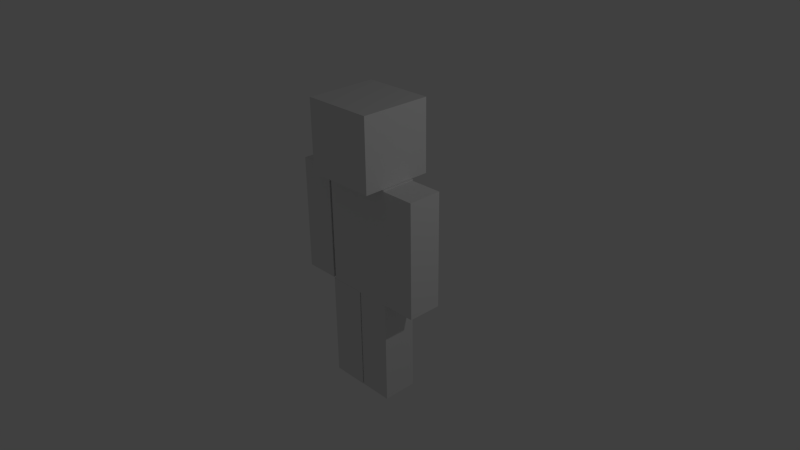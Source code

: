 # Source: parte.blend  (saved by Blender 2.76.0; exported with 4.5.12 LTS)
import bpy
from mathutils import Matrix  # noqa: F401  (used for matrix-valued properties, if any)

bpy.ops.wm.read_factory_settings(use_empty=True)
scene = bpy.context.scene
scene.name = 'Scene'

# ---- collections
col_collection_1 = bpy.data.collections.new('Collection 1'); scene.collection.children.link(col_collection_1)

# ---- world
world_world = bpy.data.worlds.new('World'); scene.world = world_world
world_world.color = (0.05088, 0.05088, 0.05088)
world_world.use_sun_shadow = False
world_world.sun_shadow_jitter_overblur = 0.0
world_world.cycles.sampling_method = 'MANUAL'
world_world.cycles.sample_map_resolution = 256

# ---- cameras
cam_camera = bpy.data.cameras.new('Camera')
cam_camera.clip_end = 100.0
cam_camera.lens = 35.0
cam_camera.sensor_width = 32.0
cam_camera.sensor_height = 18.0
cam_camera.ortho_scale = 7.314
cam_camera.dof.focus_distance = 0.0
cam_camera.dof.aperture_fstop = 128.0

# ---- lights
light_lamp = bpy.data.lights.new('Lamp', 'POINT')
light_lamp.transmission_factor = 0.0
light_lamp.cutoff_distance = 30.0
light_lamp.energy = 100.0
light_lamp.shadow_buffer_clip_start = 1.001
light_lamp.shadow_soft_size = 0.1
light_lamp.shadow_maximum_resolution = 0.006
light_lamp.use_absolute_resolution = True
light_lamp.cycles.use_multiple_importance_sampling = False

# ---- meshes
me_cube_001 = bpy.data.meshes.new('Cube.001')
me_cube_001.from_pydata([(-1.0, -1.0, -1.0), (-1.0, -1.0, 1.0), (-1.0, 1.0, -1.0), (-1.0, 1.0, 1.0), (1.0, -1.0, -1.0), (1.0, -1.0, 1.0), (1.0, 1.0, -1.0), (1.0, 1.0, 1.0), (-1.0, -1.0, -0.8), (-1.0, -1.0, -0.6), (-1.0, -1.0, -0.4), (-1.0, -1.0, -0.2), (-1.0, -1.0, 0.0), (-1.0, -1.0, 0.2), (-1.0, -1.0, 0.4), (-1.0, -1.0, 0.6), (-1.0, -1.0, 0.8), (-1.0, 1.0, 0.8), (-1.0, 1.0, 0.6), (-1.0, 1.0, 0.4), (-1.0, 1.0, 0.2), (-1.0, 1.0, 0.0), (-1.0, 1.0, -0.2), (-1.0, 1.0, -0.4), (-1.0, 1.0, -0.6), (-1.0, 1.0, -0.8), (1.0, 1.0, 0.8), (1.0, 1.0, 0.6), (1.0, 1.0, 0.4), (1.0, 1.0, 0.2), (1.0, 1.0, 0.0), (1.0, 1.0, -0.2), (1.0, 1.0, -0.4), (1.0, 1.0, -0.6), (1.0, 1.0, -0.8), (1.0, -1.0, 0.8), (1.0, -1.0, 0.6), (1.0, -1.0, 0.4), (1.0, -1.0, 0.2), (1.0, -1.0, 0.0), (1.0, -1.0, -0.2), (1.0, -1.0, -0.4), (1.0, -1.0, -0.6), (1.0, -1.0, -0.8)], [], [(8, 25, 2, 0), (25, 34, 6, 2), (34, 43, 4, 6), (43, 8, 0, 4), (0, 2, 6, 4), (5, 7, 3, 1), (5, 1, 16, 35), (35, 16, 15, 36), (36, 15, 14, 37), (37, 14, 13, 38), (38, 13, 12, 39), (39, 12, 11, 40), (40, 11, 10, 41), (41, 10, 9, 42), (42, 9, 8, 43), (7, 5, 35, 26), (26, 35, 36, 27), (27, 36, 37, 28), (28, 37, 38, 29), (29, 38, 39, 30), (30, 39, 40, 31), (31, 40, 41, 32), (32, 41, 42, 33), (33, 42, 43, 34), (3, 7, 26, 17), (17, 26, 27, 18), (18, 27, 28, 19), (19, 28, 29, 20), (20, 29, 30, 21), (21, 30, 31, 22), (22, 31, 32, 23), (23, 32, 33, 24), (24, 33, 34, 25), (1, 3, 17, 16), (16, 17, 18, 15), (15, 18, 19, 14), (14, 19, 20, 13), (13, 20, 21, 12), (12, 21, 22, 11), (11, 22, 23, 10), (10, 23, 24, 9), (9, 24, 25, 8)])
me_cube_001.use_remesh_preserve_volume = False
me_cube_001.use_remesh_preserve_attributes = False
me_cube_001.use_mirror_vertex_groups = False
me_cube_001.auto_texspace = False
me_cube_001.update()
me_cube_008 = bpy.data.meshes.new('Cube.008')
me_cube_008.from_pydata([(-1.0, -1.0, -1.0), (-1.0, -1.0, 1.0), (-1.0, 1.0, -1.0), (-1.0, 1.0, 1.0), (1.0, -1.0, -1.0), (1.0, -1.0, 1.0), (1.0, 1.0, -1.0), (1.0, 1.0, 1.0), (-1.0, -1.0, -0.875), (-1.0, -1.0, -0.75), (-1.0, -1.0, -0.625), (-1.0, -1.0, -0.5), (-1.0, -1.0, -0.375), (-1.0, -1.0, -0.25), (-1.0, -1.0, -0.125), (-1.0, -1.0, 0.0), (-1.0, -1.0, 0.125), (-1.0, -1.0, 0.25), (-1.0, -1.0, 0.375), (-1.0, -1.0, 0.5), (-1.0, -1.0, 0.625), (-1.0, -1.0, 0.75), (-1.0, -1.0, 0.875), (-1.0, 1.0, 0.875), (-1.0, 1.0, 0.75), (-1.0, 1.0, 0.625), (-1.0, 1.0, 0.5), (-1.0, 1.0, 0.375), (-1.0, 1.0, 0.25), (-1.0, 1.0, 0.125), (-1.0, 1.0, 0.0), (-1.0, 1.0, -0.125), (-1.0, 1.0, -0.25), (-1.0, 1.0, -0.375), (-1.0, 1.0, -0.5), (-1.0, 1.0, -0.625), (-1.0, 1.0, -0.75), (-1.0, 1.0, -0.875), (1.0, 1.0, 0.875), (1.0, 1.0, 0.75), (1.0, 1.0, 0.625), (1.0, 1.0, 0.5), (1.0, 1.0, 0.375), (1.0, 1.0, 0.25), (1.0, 1.0, 0.125), (1.0, 1.0, 0.0), (1.0, 1.0, -0.125), (1.0, 1.0, -0.25), (1.0, 1.0, -0.375), (1.0, 1.0, -0.5), (1.0, 1.0, -0.625), (1.0, 1.0, -0.75), (1.0, 1.0, -0.875), (1.0, -1.0, 0.875), (1.0, -1.0, 0.75), (1.0, -1.0, 0.625), (1.0, -1.0, 0.5), (1.0, -1.0, 0.375), (1.0, -1.0, 0.25), (1.0, -1.0, 0.125), (1.0, -1.0, 0.0), (1.0, -1.0, -0.125), (1.0, -1.0, -0.25), (1.0, -1.0, -0.375), (1.0, -1.0, -0.5), (1.0, -1.0, -0.625), (1.0, -1.0, -0.75), (1.0, -1.0, -0.875)], [], [(8, 37, 2, 0), (37, 52, 6, 2), (52, 67, 4, 6), (67, 8, 0, 4), (0, 2, 6, 4), (5, 7, 3, 1), (5, 1, 22, 53), (53, 22, 21, 54), (54, 21, 20, 55), (55, 20, 19, 56), (56, 19, 18, 57), (57, 18, 17, 58), (58, 17, 16, 59), (59, 16, 15, 60), (60, 15, 14, 61), (61, 14, 13, 62), (62, 13, 12, 63), (63, 12, 11, 64), (64, 11, 10, 65), (65, 10, 9, 66), (66, 9, 8, 67), (7, 5, 53, 38), (38, 53, 54, 39), (39, 54, 55, 40), (40, 55, 56, 41), (41, 56, 57, 42), (42, 57, 58, 43), (43, 58, 59, 44), (44, 59, 60, 45), (45, 60, 61, 46), (46, 61, 62, 47), (47, 62, 63, 48), (48, 63, 64, 49), (49, 64, 65, 50), (50, 65, 66, 51), (51, 66, 67, 52), (3, 7, 38, 23), (23, 38, 39, 24), (24, 39, 40, 25), (25, 40, 41, 26), (26, 41, 42, 27), (27, 42, 43, 28), (28, 43, 44, 29), (29, 44, 45, 30), (30, 45, 46, 31), (31, 46, 47, 32), (32, 47, 48, 33), (33, 48, 49, 34), (34, 49, 50, 35), (35, 50, 51, 36), (36, 51, 52, 37), (1, 3, 23, 22), (22, 23, 24, 21), (21, 24, 25, 20), (20, 25, 26, 19), (19, 26, 27, 18), (18, 27, 28, 17), (17, 28, 29, 16), (16, 29, 30, 15), (15, 30, 31, 14), (14, 31, 32, 13), (13, 32, 33, 12), (12, 33, 34, 11), (11, 34, 35, 10), (10, 35, 36, 9), (9, 36, 37, 8)])
me_cube_008.use_remesh_preserve_volume = False
me_cube_008.use_remesh_preserve_attributes = False
me_cube_008.use_mirror_vertex_groups = False
me_cube_008.update()
me_cube_007 = bpy.data.meshes.new('Cube.007')
me_cube_007.from_pydata([(-1.0, -1.0, -1.0), (-1.0, -1.0, 1.0), (-1.0, 1.0, -1.0), (-1.0, 1.0, 1.0), (1.0, -1.0, -1.0), (1.0, -1.0, 1.0), (1.0, 1.0, -1.0), (1.0, 1.0, 1.0), (-1.0, -1.0, -0.8571), (-1.0, -1.0, -0.7143), (-1.0, -1.0, -0.5714), (-1.0, -1.0, -0.4286), (-1.0, -1.0, -0.2857), (-1.0, -1.0, -0.1429), (-1.0, -1.0, -2.98e-08), (-1.0, -1.0, 0.1429), (-1.0, -1.0, 0.2857), (-1.0, -1.0, 0.4286), (-1.0, -1.0, 0.5714), (-1.0, -1.0, 0.7143), (-1.0, -1.0, 0.8571), (-1.0, 1.0, 0.8571), (-1.0, 1.0, 0.7143), (-1.0, 1.0, 0.5714), (-1.0, 1.0, 0.4286), (-1.0, 1.0, 0.2857), (-1.0, 1.0, 0.1429), (-1.0, 1.0, 2.98e-08), (-1.0, 1.0, -0.1429), (-1.0, 1.0, -0.2857), (-1.0, 1.0, -0.4286), (-1.0, 1.0, -0.5714), (-1.0, 1.0, -0.7143), (-1.0, 1.0, -0.8571), (1.0, 1.0, 0.8571), (1.0, 1.0, 0.7143), (1.0, 1.0, 0.5714), (1.0, 1.0, 0.4286), (1.0, 1.0, 0.2857), (1.0, 1.0, 0.1429), (1.0, 1.0, 2.98e-08), (1.0, 1.0, -0.1429), (1.0, 1.0, -0.2857), (1.0, 1.0, -0.4286), (1.0, 1.0, -0.5714), (1.0, 1.0, -0.7143), (1.0, 1.0, -0.8571), (1.0, -1.0, 0.8571), (1.0, -1.0, 0.7143), (1.0, -1.0, 0.5714), (1.0, -1.0, 0.4286), (1.0, -1.0, 0.2857), (1.0, -1.0, 0.1429), (1.0, -1.0, 2.98e-08), (1.0, -1.0, -0.1429), (1.0, -1.0, -0.2857), (1.0, -1.0, -0.4286), (1.0, -1.0, -0.5714), (1.0, -1.0, -0.7143), (1.0, -1.0, -0.8571)], [], [(8, 33, 2, 0), (33, 46, 6, 2), (46, 59, 4, 6), (59, 8, 0, 4), (0, 2, 6, 4), (5, 7, 3, 1), (5, 1, 20, 47), (47, 20, 19, 48), (48, 19, 18, 49), (49, 18, 17, 50), (50, 17, 16, 51), (51, 16, 15, 52), (52, 15, 14, 53), (53, 14, 13, 54), (54, 13, 12, 55), (55, 12, 11, 56), (56, 11, 10, 57), (57, 10, 9, 58), (58, 9, 8, 59), (7, 5, 47, 34), (34, 47, 48, 35), (35, 48, 49, 36), (36, 49, 50, 37), (37, 50, 51, 38), (38, 51, 52, 39), (39, 52, 53, 40), (40, 53, 54, 41), (41, 54, 55, 42), (42, 55, 56, 43), (43, 56, 57, 44), (44, 57, 58, 45), (45, 58, 59, 46), (3, 7, 34, 21), (21, 34, 35, 22), (22, 35, 36, 23), (23, 36, 37, 24), (24, 37, 38, 25), (25, 38, 39, 26), (26, 39, 40, 27), (27, 40, 41, 28), (28, 41, 42, 29), (29, 42, 43, 30), (30, 43, 44, 31), (31, 44, 45, 32), (32, 45, 46, 33), (1, 3, 21, 20), (20, 21, 22, 19), (19, 22, 23, 18), (18, 23, 24, 17), (17, 24, 25, 16), (16, 25, 26, 15), (15, 26, 27, 14), (14, 27, 28, 13), (13, 28, 29, 12), (12, 29, 30, 11), (11, 30, 31, 10), (10, 31, 32, 9), (9, 32, 33, 8)])
me_cube_007.use_remesh_preserve_volume = False
me_cube_007.use_remesh_preserve_attributes = False
me_cube_007.use_mirror_vertex_groups = False
me_cube_007.update()
me_cube_002 = bpy.data.meshes.new('Cube.002')
me_cube_002.from_pydata([(-1.0, -1.0, -1.0), (-1.0, -1.0, 1.0), (-1.0, 1.0, -1.0), (-1.0, 1.0, 1.0), (1.0, -1.0, -1.0), (1.0, -1.0, 1.0), (1.0, 1.0, -1.0), (1.0, 1.0, 1.0), (-1.0, -1.0, -0.875), (-1.0, -1.0, -0.75), (-1.0, -1.0, -0.625), (-1.0, -1.0, -0.5), (-1.0, -1.0, -0.375), (-1.0, -1.0, -0.25), (-1.0, -1.0, -0.125), (-1.0, -1.0, 0.0), (-1.0, -1.0, 0.125), (-1.0, -1.0, 0.25), (-1.0, -1.0, 0.375), (-1.0, -1.0, 0.5), (-1.0, -1.0, 0.625), (-1.0, -1.0, 0.75), (-1.0, -1.0, 0.875), (-1.0, 1.0, 0.875), (-1.0, 1.0, 0.75), (-1.0, 1.0, 0.625), (-1.0, 1.0, 0.5), (-1.0, 1.0, 0.375), (-1.0, 1.0, 0.25), (-1.0, 1.0, 0.125), (-1.0, 1.0, 0.0), (-1.0, 1.0, -0.125), (-1.0, 1.0, -0.25), (-1.0, 1.0, -0.375), (-1.0, 1.0, -0.5), (-1.0, 1.0, -0.625), (-1.0, 1.0, -0.75), (-1.0, 1.0, -0.875), (1.0, 1.0, 0.875), (1.0, 1.0, 0.75), (1.0, 1.0, 0.625), (1.0, 1.0, 0.5), (1.0, 1.0, 0.375), (1.0, 1.0, 0.25), (1.0, 1.0, 0.125), (1.0, 1.0, 0.0), (1.0, 1.0, -0.125), (1.0, 1.0, -0.25), (1.0, 1.0, -0.375), (1.0, 1.0, -0.5), (1.0, 1.0, -0.625), (1.0, 1.0, -0.75), (1.0, 1.0, -0.875), (1.0, -1.0, 0.875), (1.0, -1.0, 0.75), (1.0, -1.0, 0.625), (1.0, -1.0, 0.5), (1.0, -1.0, 0.375), (1.0, -1.0, 0.25), (1.0, -1.0, 0.125), (1.0, -1.0, 0.0), (1.0, -1.0, -0.125), (1.0, -1.0, -0.25), (1.0, -1.0, -0.375), (1.0, -1.0, -0.5), (1.0, -1.0, -0.625), (1.0, -1.0, -0.75), (1.0, -1.0, -0.875)], [], [(8, 37, 2, 0), (37, 52, 6, 2), (52, 67, 4, 6), (67, 8, 0, 4), (0, 2, 6, 4), (5, 7, 3, 1), (5, 1, 22, 53), (53, 22, 21, 54), (54, 21, 20, 55), (55, 20, 19, 56), (56, 19, 18, 57), (57, 18, 17, 58), (58, 17, 16, 59), (59, 16, 15, 60), (60, 15, 14, 61), (61, 14, 13, 62), (62, 13, 12, 63), (63, 12, 11, 64), (64, 11, 10, 65), (65, 10, 9, 66), (66, 9, 8, 67), (7, 5, 53, 38), (38, 53, 54, 39), (39, 54, 55, 40), (40, 55, 56, 41), (41, 56, 57, 42), (42, 57, 58, 43), (43, 58, 59, 44), (44, 59, 60, 45), (45, 60, 61, 46), (46, 61, 62, 47), (47, 62, 63, 48), (48, 63, 64, 49), (49, 64, 65, 50), (50, 65, 66, 51), (51, 66, 67, 52), (3, 7, 38, 23), (23, 38, 39, 24), (24, 39, 40, 25), (25, 40, 41, 26), (26, 41, 42, 27), (27, 42, 43, 28), (28, 43, 44, 29), (29, 44, 45, 30), (30, 45, 46, 31), (31, 46, 47, 32), (32, 47, 48, 33), (33, 48, 49, 34), (34, 49, 50, 35), (35, 50, 51, 36), (36, 51, 52, 37), (1, 3, 23, 22), (22, 23, 24, 21), (21, 24, 25, 20), (20, 25, 26, 19), (19, 26, 27, 18), (18, 27, 28, 17), (17, 28, 29, 16), (16, 29, 30, 15), (15, 30, 31, 14), (14, 31, 32, 13), (13, 32, 33, 12), (12, 33, 34, 11), (11, 34, 35, 10), (10, 35, 36, 9), (9, 36, 37, 8)])
_ca = me_cube_002.color_attributes.new('Col', 'BYTE_COLOR', 'CORNER')
_ca.data.foreach_set('color', [1.0, 1.0, 1.0, 1.0, 1.0, 1.0, 1.0, 1.0, 1.0, 1.0, 1.0, 1.0, 1.0, 1.0, 1.0, 1.0, 1.0, 1.0, 1.0, 1.0, 1.0, 1.0, 1.0, 1.0, 1.0, 1.0, 1.0, 1.0, 1.0, 1.0, 1.0, 1.0, 1.0, 1.0, 1.0, 1.0, 1.0, 1.0, 1.0, 1.0, 1.0, 1.0, 1.0, 1.0, 1.0, 1.0, 1.0, 1.0, 1.0, 1.0, 1.0, 1.0, 1.0, 1.0, 1.0, 1.0, 1.0, 1.0, 1.0, 1.0, 1.0, 1.0, 1.0, 1.0, 1.0, 1.0, 1.0, 1.0, 1.0, 1.0, 1.0, 1.0, 1.0, 1.0, 1.0, 1.0, 1.0, 1.0, 1.0, 1.0, 1.0, 1.0, 1.0, 1.0, 1.0, 1.0, 1.0, 1.0, 1.0, 1.0, 1.0, 1.0, 1.0, 1.0, 1.0, 1.0, 1.0, 1.0, 1.0, 1.0, 1.0, 1.0, 1.0, 1.0, 1.0, 1.0, 1.0, 1.0, 1.0, 1.0, 1.0, 1.0, 1.0, 1.0, 1.0, 1.0, 1.0, 1.0, 1.0, 1.0, 1.0, 1.0, 1.0, 1.0, 1.0, 1.0, 1.0, 1.0, 1.0, 1.0, 1.0, 1.0, 1.0, 1.0, 1.0, 1.0, 1.0, 1.0, 1.0, 1.0, 1.0, 1.0, 1.0, 1.0, 1.0, 1.0, 1.0, 1.0, 1.0, 1.0, 1.0, 1.0, 1.0, 1.0, 1.0, 1.0, 1.0, 1.0, 1.0, 1.0, 1.0, 1.0, 1.0, 1.0, 1.0, 1.0, 1.0, 1.0, 1.0, 1.0, 1.0, 1.0, 1.0, 1.0, 1.0, 1.0, 1.0, 1.0, 1.0, 1.0, 1.0, 1.0, 1.0, 1.0, 1.0, 1.0, 1.0, 1.0, 1.0, 1.0, 1.0, 1.0, 1.0, 1.0, 1.0, 1.0, 1.0, 1.0, 1.0, 1.0, 1.0, 1.0, 1.0, 1.0, 1.0, 1.0, 1.0, 1.0, 1.0, 1.0, 1.0, 1.0, 1.0, 1.0, 1.0, 1.0, 1.0, 1.0, 1.0, 1.0, 1.0, 1.0, 1.0, 1.0, 1.0, 1.0, 1.0, 1.0, 1.0, 1.0, 1.0, 1.0, 1.0, 1.0, 1.0, 1.0, 1.0, 1.0, 1.0, 1.0, 1.0, 1.0, 1.0, 1.0, 1.0, 1.0, 1.0, 1.0, 1.0, 1.0, 1.0, 1.0, 1.0, 1.0, 1.0, 1.0, 1.0, 1.0, 1.0, 1.0, 1.0, 1.0, 1.0, 1.0, 1.0, 1.0, 1.0, 1.0, 1.0, 1.0, 1.0, 1.0, 1.0, 1.0, 1.0, 1.0, 1.0, 1.0, 1.0, 1.0, 1.0, 1.0, 1.0, 1.0, 1.0, 1.0, 1.0, 1.0, 1.0, 1.0, 1.0, 1.0, 1.0, 1.0, 1.0, 1.0, 1.0, 1.0, 1.0, 1.0, 1.0, 1.0, 1.0, 1.0, 1.0, 1.0, 1.0, 1.0, 1.0, 1.0, 1.0, 1.0, 1.0, 1.0, 1.0, 1.0, 1.0, 1.0, 1.0, 1.0, 1.0, 1.0, 1.0, 1.0, 1.0, 1.0, 1.0, 1.0, 1.0, 1.0, 1.0, 1.0, 1.0, 1.0, 1.0, 1.0, 1.0, 1.0, 1.0, 1.0, 1.0, 1.0, 1.0, 1.0, 1.0, 1.0, 1.0, 1.0, 1.0, 1.0, 1.0, 1.0, 1.0, 1.0, 1.0, 1.0, 1.0, 1.0, 1.0, 1.0, 1.0, 1.0, 1.0, 1.0, 1.0, 1.0, 1.0, 1.0, 1.0, 1.0, 1.0, 1.0, 1.0, 1.0, 1.0, 1.0, 1.0, 1.0, 1.0, 1.0, 1.0, 1.0, 1.0, 1.0, 1.0, 1.0, 1.0, 1.0, 1.0, 1.0, 1.0, 1.0, 1.0, 1.0, 1.0, 1.0, 1.0, 1.0, 1.0, 1.0, 1.0, 1.0, 1.0, 1.0, 1.0, 1.0, 1.0, 1.0, 1.0, 1.0, 1.0, 1.0, 1.0, 1.0, 1.0, 1.0, 1.0, 1.0, 1.0, 1.0, 1.0, 1.0, 1.0, 1.0, 1.0, 1.0, 1.0, 1.0, 1.0, 1.0, 1.0, 1.0, 1.0, 1.0, 1.0, 1.0, 1.0, 1.0, 1.0, 1.0, 1.0, 1.0, 1.0, 1.0, 1.0, 1.0, 1.0, 1.0, 1.0, 1.0, 1.0, 1.0, 1.0, 1.0, 1.0, 1.0, 1.0, 1.0, 1.0, 1.0, 1.0, 1.0, 1.0, 1.0, 1.0, 1.0, 1.0, 1.0, 1.0, 1.0, 1.0, 1.0, 1.0, 1.0, 1.0, 1.0, 1.0, 1.0, 1.0, 1.0, 1.0, 1.0, 1.0, 1.0, 1.0, 1.0, 1.0, 1.0, 1.0, 1.0, 1.0, 1.0, 1.0, 1.0, 1.0, 1.0, 1.0, 1.0, 1.0, 1.0, 1.0, 1.0, 1.0, 1.0, 1.0, 1.0, 1.0, 1.0, 1.0, 1.0, 1.0, 1.0, 1.0, 1.0, 1.0, 1.0, 1.0, 1.0, 1.0, 1.0, 1.0, 1.0, 1.0, 1.0, 1.0, 1.0, 1.0, 1.0, 1.0, 1.0, 1.0, 1.0, 1.0, 1.0, 1.0, 1.0, 1.0, 1.0, 1.0, 1.0, 1.0, 1.0, 1.0, 1.0, 1.0, 1.0, 1.0, 1.0, 1.0, 1.0, 1.0, 1.0, 1.0, 1.0, 1.0, 1.0, 1.0, 1.0, 1.0, 1.0, 1.0, 1.0, 1.0, 1.0, 1.0, 1.0, 1.0, 1.0, 1.0, 1.0, 1.0, 1.0, 1.0, 1.0, 1.0, 1.0, 1.0, 1.0, 1.0, 1.0, 1.0, 1.0, 1.0, 1.0, 1.0, 1.0, 1.0, 1.0, 1.0, 1.0, 1.0, 1.0, 1.0, 1.0, 1.0, 1.0, 1.0, 1.0, 1.0, 1.0, 1.0, 1.0, 1.0, 1.0, 1.0, 1.0, 1.0, 1.0, 1.0, 1.0, 1.0, 1.0, 1.0, 1.0, 1.0, 1.0, 1.0, 1.0, 1.0, 1.0, 1.0, 1.0, 1.0, 1.0, 1.0, 1.0, 1.0, 1.0, 1.0, 1.0, 1.0, 1.0, 1.0, 1.0, 1.0, 1.0, 1.0, 1.0, 1.0, 1.0, 1.0, 1.0, 1.0, 1.0, 1.0, 1.0, 1.0, 1.0, 1.0, 1.0, 1.0, 1.0, 1.0, 1.0, 1.0, 1.0, 1.0, 1.0, 1.0, 1.0, 1.0, 1.0, 1.0, 1.0, 1.0, 1.0, 1.0, 1.0, 1.0, 1.0, 1.0, 1.0, 1.0, 1.0, 1.0, 1.0, 1.0, 1.0, 1.0, 1.0, 1.0, 1.0, 1.0, 1.0, 1.0, 1.0, 1.0, 1.0, 1.0, 1.0, 1.0, 1.0, 1.0, 1.0, 1.0, 1.0, 1.0, 1.0, 1.0, 1.0, 1.0, 1.0, 1.0, 1.0, 1.0, 1.0, 1.0, 1.0, 1.0, 1.0, 1.0, 1.0, 1.0, 1.0, 1.0, 1.0, 1.0, 1.0, 1.0, 1.0, 1.0, 1.0, 1.0, 1.0, 1.0, 1.0, 1.0, 1.0, 1.0, 1.0, 1.0, 1.0, 1.0, 1.0, 1.0, 1.0, 1.0, 1.0, 1.0, 1.0, 1.0, 1.0, 1.0, 1.0, 1.0, 1.0, 1.0, 1.0, 1.0, 1.0, 1.0, 1.0, 1.0, 1.0, 1.0, 1.0, 1.0, 1.0, 1.0, 1.0, 1.0, 1.0, 1.0, 1.0, 1.0, 1.0, 1.0, 1.0, 1.0, 1.0, 1.0, 1.0, 1.0, 1.0, 1.0, 1.0, 1.0, 1.0, 1.0, 1.0, 1.0, 1.0, 1.0, 1.0, 1.0, 1.0, 1.0, 1.0, 1.0, 1.0, 1.0, 1.0, 1.0, 1.0, 1.0, 1.0, 1.0, 1.0, 1.0, 1.0, 1.0, 1.0, 1.0, 1.0, 1.0, 1.0, 1.0, 1.0, 1.0, 1.0, 1.0, 1.0, 1.0, 1.0, 1.0, 1.0, 1.0, 1.0, 1.0, 1.0, 1.0, 1.0, 1.0, 1.0, 1.0, 1.0, 1.0, 1.0, 1.0, 1.0, 1.0, 1.0, 1.0, 1.0, 1.0, 1.0, 1.0, 1.0, 1.0, 1.0, 1.0, 1.0, 1.0, 1.0, 1.0, 1.0, 1.0, 1.0, 1.0, 1.0, 1.0, 1.0, 1.0, 1.0, 1.0, 1.0, 1.0, 1.0, 1.0, 1.0, 1.0, 1.0, 1.0, 1.0, 1.0, 1.0, 1.0, 1.0, 1.0, 1.0, 1.0, 1.0, 1.0, 1.0, 1.0, 1.0, 1.0, 1.0, 1.0, 1.0, 1.0, 1.0, 1.0, 1.0, 1.0, 1.0, 1.0, 1.0, 1.0, 1.0, 1.0, 1.0, 1.0, 1.0, 1.0, 1.0, 1.0, 1.0, 1.0, 1.0, 1.0, 1.0, 1.0, 1.0, 1.0, 1.0, 1.0, 1.0, 1.0, 1.0, 1.0, 1.0, 1.0, 1.0, 1.0, 1.0, 1.0, 1.0, 1.0, 1.0, 1.0, 1.0, 1.0, 1.0, 1.0, 1.0, 1.0, 1.0, 1.0, 1.0, 1.0, 1.0, 1.0, 1.0, 1.0, 1.0, 1.0, 1.0, 1.0, 1.0, 1.0, 1.0, 1.0, 1.0, 1.0, 1.0, 1.0, 1.0, 1.0, 1.0, 1.0, 1.0, 1.0, 1.0, 1.0, 1.0, 1.0, 1.0, 1.0, 1.0, 1.0, 1.0, 1.0, 1.0, 1.0, 1.0, 1.0, 1.0, 1.0, 1.0, 1.0, 1.0, 1.0, 1.0, 1.0, 1.0, 1.0, 1.0, 1.0, 1.0, 1.0, 1.0, 1.0, 1.0, 1.0, 1.0, 1.0, 1.0, 1.0, 1.0, 1.0, 1.0, 1.0, 1.0, 1.0, 1.0, 1.0, 1.0, 1.0, 1.0, 1.0, 1.0, 1.0, 1.0, 1.0, 1.0, 1.0, 1.0, 1.0, 1.0, 1.0, 1.0, 1.0, 1.0, 1.0, 1.0, 1.0, 1.0, 1.0, 1.0, 1.0, 1.0, 1.0, 1.0, 1.0, 1.0, 1.0, 1.0, 1.0, 1.0, 1.0, 1.0, 1.0, 1.0, 1.0, 1.0, 1.0, 1.0, 1.0, 1.0, 1.0, 1.0, 1.0, 1.0, 1.0, 1.0, 1.0, 1.0, 1.0, 1.0, 1.0, 1.0, 1.0, 1.0, 1.0, 1.0])
me_cube_002.use_remesh_preserve_volume = False
me_cube_002.use_remesh_preserve_attributes = False
me_cube_002.use_mirror_vertex_groups = False
me_cube_002.update()
me_cube_004 = bpy.data.meshes.new('Cube.004')
me_cube_004.from_pydata([(-1.0, -1.0, -1.0), (-1.0, -1.0, 1.0), (-1.0, 1.0, -1.0), (-1.0, 1.0, 1.0), (1.0, -1.0, -1.0), (1.0, -1.0, 1.0), (1.0, 1.0, -1.0), (1.0, 1.0, 1.0), (-1.0, -1.0, -0.6961), (-1.0, -1.0, -0.5732), (-1.0, -1.0, -0.4503), (-1.0, -1.0, -0.3274), (-1.0, -1.0, -0.2045), (-1.0, -1.0, -0.0816), (-1.0, -1.0, 0.04131), (-1.0, -1.0, 0.1642), (-1.0, -1.0, 0.2871), (-1.0, -1.0, 0.41), (-1.0, -1.0, 0.5329), (-1.0, -1.0, 0.6559), (-1.0, -1.0, 0.7788), (-1.0, -1.0, 0.9017), (-1.0, 1.0, 0.9017), (-1.0, 1.0, 0.7788), (-1.0, 1.0, 0.6559), (-1.0, 1.0, 0.5329), (-1.0, 1.0, 0.41), (-1.0, 1.0, 0.2871), (-1.0, 1.0, 0.1642), (-1.0, 1.0, 0.04131), (-1.0, 1.0, -0.0816), (-1.0, 1.0, -0.2045), (-1.0, 1.0, -0.3274), (-1.0, 1.0, -0.4503), (-1.0, 1.0, -0.5732), (-1.0, 1.0, -0.6961), (1.0, 1.0, 0.9017), (1.0, 1.0, 0.7788), (1.0, 1.0, 0.6559), (1.0, 1.0, 0.5329), (1.0, 1.0, 0.41), (1.0, 1.0, 0.2871), (1.0, 1.0, 0.1642), (1.0, 1.0, 0.04131), (1.0, 1.0, -0.0816), (1.0, 1.0, -0.2045), (1.0, 1.0, -0.3274), (1.0, 1.0, -0.4503), (1.0, 1.0, -0.5732), (1.0, 1.0, -0.6961), (1.0, -1.0, 0.9017), (1.0, -1.0, 0.7788), (1.0, -1.0, 0.6559), (1.0, -1.0, 0.5329), (1.0, -1.0, 0.41), (1.0, -1.0, 0.2871), (1.0, -1.0, 0.1642), (1.0, -1.0, 0.04131), (1.0, -1.0, -0.0816), (1.0, -1.0, -0.2045), (1.0, -1.0, -0.3274), (1.0, -1.0, -0.4503), (1.0, -1.0, -0.5732), (1.0, -1.0, -0.6961)], [], [(8, 35, 2, 0), (35, 49, 6, 2), (49, 63, 4, 6), (63, 8, 0, 4), (0, 2, 6, 4), (5, 7, 3, 1), (5, 1, 21, 50), (50, 21, 20, 51), (51, 20, 19, 52), (52, 19, 18, 53), (53, 18, 17, 54), (54, 17, 16, 55), (55, 16, 15, 56), (56, 15, 14, 57), (57, 14, 13, 58), (58, 13, 12, 59), (59, 12, 11, 60), (60, 11, 10, 61), (61, 10, 9, 62), (62, 9, 8, 63), (7, 5, 50, 36), (36, 50, 51, 37), (37, 51, 52, 38), (38, 52, 53, 39), (39, 53, 54, 40), (40, 54, 55, 41), (41, 55, 56, 42), (42, 56, 57, 43), (43, 57, 58, 44), (44, 58, 59, 45), (45, 59, 60, 46), (46, 60, 61, 47), (47, 61, 62, 48), (48, 62, 63, 49), (3, 7, 36, 22), (22, 36, 37, 23), (23, 37, 38, 24), (24, 38, 39, 25), (25, 39, 40, 26), (26, 40, 41, 27), (27, 41, 42, 28), (28, 42, 43, 29), (29, 43, 44, 30), (30, 44, 45, 31), (31, 45, 46, 32), (32, 46, 47, 33), (33, 47, 48, 34), (34, 48, 49, 35), (1, 3, 22, 21), (21, 22, 23, 20), (20, 23, 24, 19), (19, 24, 25, 18), (18, 25, 26, 17), (17, 26, 27, 16), (16, 27, 28, 15), (15, 28, 29, 14), (14, 29, 30, 13), (13, 30, 31, 12), (12, 31, 32, 11), (11, 32, 33, 10), (10, 33, 34, 9), (9, 34, 35, 8)])
me_cube_004.use_remesh_preserve_volume = False
me_cube_004.use_remesh_preserve_attributes = False
me_cube_004.use_mirror_vertex_groups = False
me_cube_004.update()
me_cube_005 = bpy.data.meshes.new('Cube.005')
me_cube_005.from_pydata([(-1.0, -1.0, -1.0), (-1.0, -1.0, 1.0), (-1.0, 1.0, -1.0), (-1.0, 1.0, 1.0), (1.0, -1.0, -1.0), (1.0, -1.0, 1.0), (1.0, 1.0, -1.0), (1.0, 1.0, 1.0), (-1.0, -1.0, -0.87), (-1.0, -1.0, -0.7523), (-1.0, -1.0, -0.6347), (-1.0, -1.0, -0.517), (-1.0, -1.0, -0.3994), (-1.0, -1.0, -0.2817), (-1.0, -1.0, -0.1641), (-1.0, -1.0, -0.04644), (-1.0, -1.0, 0.07121), (-1.0, -1.0, 0.1889), (-1.0, -1.0, 0.3065), (-1.0, -1.0, 0.4241), (-1.0, -1.0, 0.5418), (-1.0, -1.0, 0.6594), (-1.0, -1.0, 0.7771), (-1.0, -1.0, 0.8947), (-1.0, 1.0, 0.8947), (-1.0, 1.0, 0.7771), (-1.0, 1.0, 0.6594), (-1.0, 1.0, 0.5418), (-1.0, 1.0, 0.4241), (-1.0, 1.0, 0.3065), (-1.0, 1.0, 0.1889), (-1.0, 1.0, 0.07121), (-1.0, 1.0, -0.04644), (-1.0, 1.0, -0.1641), (-1.0, 1.0, -0.2817), (-1.0, 1.0, -0.3994), (-1.0, 1.0, -0.517), (-1.0, 1.0, -0.6347), (-1.0, 1.0, -0.7523), (-1.0, 1.0, -0.87), (1.0, 1.0, 0.8947), (1.0, 1.0, 0.7771), (1.0, 1.0, 0.6594), (1.0, 1.0, 0.5418), (1.0, 1.0, 0.4241), (1.0, 1.0, 0.3065), (1.0, 1.0, 0.1889), (1.0, 1.0, 0.07121), (1.0, 1.0, -0.04644), (1.0, 1.0, -0.1641), (1.0, 1.0, -0.2817), (1.0, 1.0, -0.3994), (1.0, 1.0, -0.517), (1.0, 1.0, -0.6347), (1.0, 1.0, -0.7523), (1.0, 1.0, -0.87), (1.0, -1.0, 0.8947), (1.0, -1.0, 0.7771), (1.0, -1.0, 0.6594), (1.0, -1.0, 0.5418), (1.0, -1.0, 0.4241), (1.0, -1.0, 0.3065), (1.0, -1.0, 0.1889), (1.0, -1.0, 0.07121), (1.0, -1.0, -0.04644), (1.0, -1.0, -0.1641), (1.0, -1.0, -0.2817), (1.0, -1.0, -0.3994), (1.0, -1.0, -0.517), (1.0, -1.0, -0.6347), (1.0, -1.0, -0.7523), (1.0, -1.0, -0.87)], [], [(8, 39, 2, 0), (39, 55, 6, 2), (55, 71, 4, 6), (71, 8, 0, 4), (0, 2, 6, 4), (5, 7, 3, 1), (5, 1, 23, 56), (56, 23, 22, 57), (57, 22, 21, 58), (58, 21, 20, 59), (59, 20, 19, 60), (60, 19, 18, 61), (61, 18, 17, 62), (62, 17, 16, 63), (63, 16, 15, 64), (64, 15, 14, 65), (65, 14, 13, 66), (66, 13, 12, 67), (67, 12, 11, 68), (68, 11, 10, 69), (69, 10, 9, 70), (70, 9, 8, 71), (7, 5, 56, 40), (40, 56, 57, 41), (41, 57, 58, 42), (42, 58, 59, 43), (43, 59, 60, 44), (44, 60, 61, 45), (45, 61, 62, 46), (46, 62, 63, 47), (47, 63, 64, 48), (48, 64, 65, 49), (49, 65, 66, 50), (50, 66, 67, 51), (51, 67, 68, 52), (52, 68, 69, 53), (53, 69, 70, 54), (54, 70, 71, 55), (3, 7, 40, 24), (24, 40, 41, 25), (25, 41, 42, 26), (26, 42, 43, 27), (27, 43, 44, 28), (28, 44, 45, 29), (29, 45, 46, 30), (30, 46, 47, 31), (31, 47, 48, 32), (32, 48, 49, 33), (33, 49, 50, 34), (34, 50, 51, 35), (35, 51, 52, 36), (36, 52, 53, 37), (37, 53, 54, 38), (38, 54, 55, 39), (1, 3, 24, 23), (23, 24, 25, 22), (22, 25, 26, 21), (21, 26, 27, 20), (20, 27, 28, 19), (19, 28, 29, 18), (18, 29, 30, 17), (17, 30, 31, 16), (16, 31, 32, 15), (15, 32, 33, 14), (14, 33, 34, 13), (13, 34, 35, 12), (12, 35, 36, 11), (11, 36, 37, 10), (10, 37, 38, 9), (9, 38, 39, 8)])
_ca = me_cube_005.color_attributes.new('Col', 'BYTE_COLOR', 'CORNER')
_ca.data.foreach_set('color', [1.0, 1.0, 1.0, 1.0, 1.0, 1.0, 1.0, 1.0, 1.0, 1.0, 1.0, 1.0, 1.0, 1.0, 1.0, 1.0, 1.0, 1.0, 1.0, 1.0, 1.0, 1.0, 1.0, 1.0, 1.0, 1.0, 1.0, 1.0, 1.0, 1.0, 1.0, 1.0, 1.0, 1.0, 1.0, 1.0, 1.0, 1.0, 1.0, 1.0, 1.0, 1.0, 1.0, 1.0, 1.0, 1.0, 1.0, 1.0, 1.0, 1.0, 1.0, 1.0, 1.0, 1.0, 1.0, 1.0, 1.0, 1.0, 1.0, 1.0, 1.0, 1.0, 1.0, 1.0, 1.0, 1.0, 1.0, 1.0, 1.0, 1.0, 1.0, 1.0, 1.0, 1.0, 1.0, 1.0, 1.0, 1.0, 1.0, 1.0, 1.0, 1.0, 1.0, 1.0, 1.0, 1.0, 1.0, 1.0, 1.0, 1.0, 1.0, 1.0, 1.0, 1.0, 1.0, 1.0, 1.0, 1.0, 1.0, 1.0, 1.0, 1.0, 1.0, 1.0, 1.0, 1.0, 1.0, 1.0, 1.0, 1.0, 1.0, 1.0, 1.0, 1.0, 1.0, 1.0, 1.0, 1.0, 1.0, 1.0, 1.0, 1.0, 1.0, 1.0, 1.0, 1.0, 1.0, 1.0, 1.0, 1.0, 1.0, 1.0, 1.0, 1.0, 1.0, 1.0, 1.0, 1.0, 1.0, 1.0, 1.0, 1.0, 1.0, 1.0, 1.0, 1.0, 1.0, 1.0, 1.0, 1.0, 1.0, 1.0, 1.0, 1.0, 1.0, 1.0, 1.0, 1.0, 1.0, 1.0, 1.0, 1.0, 1.0, 1.0, 1.0, 1.0, 1.0, 1.0, 1.0, 1.0, 1.0, 1.0, 1.0, 1.0, 1.0, 1.0, 1.0, 1.0, 1.0, 1.0, 1.0, 1.0, 1.0, 1.0, 1.0, 1.0, 1.0, 1.0, 1.0, 1.0, 1.0, 1.0, 1.0, 1.0, 1.0, 1.0, 1.0, 1.0, 1.0, 1.0, 1.0, 1.0, 1.0, 1.0, 1.0, 1.0, 1.0, 1.0, 1.0, 1.0, 1.0, 1.0, 1.0, 1.0, 1.0, 1.0, 1.0, 1.0, 1.0, 1.0, 1.0, 1.0, 1.0, 1.0, 1.0, 1.0, 1.0, 1.0, 1.0, 1.0, 1.0, 1.0, 1.0, 1.0, 1.0, 1.0, 1.0, 1.0, 1.0, 1.0, 1.0, 1.0, 1.0, 1.0, 1.0, 1.0, 1.0, 1.0, 1.0, 1.0, 1.0, 1.0, 1.0, 1.0, 1.0, 1.0, 1.0, 1.0, 1.0, 1.0, 1.0, 1.0, 1.0, 1.0, 1.0, 1.0, 1.0, 1.0, 1.0, 1.0, 1.0, 1.0, 1.0, 1.0, 1.0, 1.0, 1.0, 1.0, 1.0, 1.0, 1.0, 1.0, 1.0, 1.0, 1.0, 1.0, 1.0, 1.0, 1.0, 1.0, 1.0, 1.0, 1.0, 1.0, 1.0, 1.0, 1.0, 1.0, 1.0, 1.0, 1.0, 1.0, 1.0, 1.0, 1.0, 1.0, 1.0, 1.0, 1.0, 1.0, 1.0, 1.0, 1.0, 1.0, 1.0, 1.0, 1.0, 1.0, 1.0, 1.0, 1.0, 1.0, 1.0, 1.0, 1.0, 1.0, 1.0, 1.0, 1.0, 1.0, 1.0, 1.0, 1.0, 1.0, 1.0, 1.0, 1.0, 1.0, 1.0, 1.0, 1.0, 1.0, 1.0, 1.0, 1.0, 1.0, 1.0, 1.0, 1.0, 1.0, 1.0, 1.0, 1.0, 1.0, 1.0, 1.0, 1.0, 1.0, 1.0, 1.0, 1.0, 1.0, 1.0, 1.0, 1.0, 1.0, 1.0, 1.0, 1.0, 1.0, 1.0, 1.0, 1.0, 1.0, 1.0, 1.0, 1.0, 1.0, 1.0, 1.0, 1.0, 1.0, 1.0, 1.0, 1.0, 1.0, 1.0, 1.0, 1.0, 1.0, 1.0, 1.0, 1.0, 1.0, 1.0, 1.0, 1.0, 1.0, 1.0, 1.0, 1.0, 1.0, 1.0, 1.0, 1.0, 1.0, 1.0, 1.0, 1.0, 1.0, 1.0, 1.0, 1.0, 1.0, 1.0, 1.0, 1.0, 1.0, 1.0, 1.0, 1.0, 1.0, 1.0, 1.0, 1.0, 1.0, 1.0, 1.0, 1.0, 1.0, 1.0, 1.0, 1.0, 1.0, 1.0, 1.0, 1.0, 1.0, 1.0, 1.0, 1.0, 1.0, 1.0, 1.0, 1.0, 1.0, 1.0, 1.0, 1.0, 1.0, 1.0, 1.0, 1.0, 1.0, 1.0, 1.0, 1.0, 1.0, 1.0, 1.0, 1.0, 1.0, 1.0, 1.0, 1.0, 1.0, 1.0, 1.0, 1.0, 1.0, 1.0, 1.0, 1.0, 1.0, 1.0, 1.0, 1.0, 1.0, 1.0, 1.0, 1.0, 1.0, 1.0, 1.0, 1.0, 1.0, 1.0, 1.0, 1.0, 1.0, 1.0, 1.0, 1.0, 1.0, 1.0, 1.0, 1.0, 1.0, 1.0, 1.0, 1.0, 1.0, 1.0, 1.0, 1.0, 1.0, 1.0, 1.0, 1.0, 1.0, 1.0, 1.0, 1.0, 1.0, 1.0, 1.0, 1.0, 1.0, 1.0, 1.0, 1.0, 1.0, 1.0, 1.0, 1.0, 1.0, 1.0, 1.0, 1.0, 1.0, 1.0, 1.0, 1.0, 1.0, 1.0, 1.0, 1.0, 1.0, 1.0, 1.0, 1.0, 1.0, 1.0, 1.0, 1.0, 1.0, 1.0, 1.0, 1.0, 1.0, 1.0, 1.0, 1.0, 1.0, 1.0, 1.0, 1.0, 1.0, 1.0, 1.0, 1.0, 1.0, 1.0, 1.0, 1.0, 1.0, 1.0, 1.0, 1.0, 1.0, 1.0, 1.0, 1.0, 1.0, 1.0, 1.0, 1.0, 1.0, 1.0, 1.0, 1.0, 1.0, 1.0, 1.0, 1.0, 1.0, 1.0, 1.0, 1.0, 1.0, 1.0, 1.0, 1.0, 1.0, 1.0, 1.0, 1.0, 1.0, 1.0, 1.0, 1.0, 1.0, 1.0, 1.0, 1.0, 1.0, 1.0, 1.0, 1.0, 1.0, 1.0, 1.0, 1.0, 1.0, 1.0, 1.0, 1.0, 1.0, 1.0, 1.0, 1.0, 1.0, 1.0, 1.0, 1.0, 1.0, 1.0, 1.0, 1.0, 1.0, 1.0, 1.0, 1.0, 1.0, 1.0, 1.0, 1.0, 1.0, 1.0, 1.0, 1.0, 1.0, 1.0, 1.0, 1.0, 1.0, 1.0, 1.0, 1.0, 1.0, 1.0, 1.0, 1.0, 1.0, 1.0, 1.0, 1.0, 1.0, 1.0, 1.0, 1.0, 1.0, 1.0, 1.0, 1.0, 1.0, 1.0, 1.0, 1.0, 1.0, 1.0, 1.0, 1.0, 1.0, 1.0, 1.0, 1.0, 1.0, 1.0, 1.0, 1.0, 1.0, 1.0, 1.0, 1.0, 1.0, 1.0, 1.0, 1.0, 1.0, 1.0, 1.0, 1.0, 1.0, 1.0, 1.0, 1.0, 1.0, 1.0, 1.0, 1.0, 1.0, 1.0, 1.0, 1.0, 1.0, 1.0, 1.0, 1.0, 1.0, 1.0, 1.0, 1.0, 1.0, 1.0, 1.0, 1.0, 1.0, 1.0, 1.0, 1.0, 1.0, 1.0, 1.0, 1.0, 1.0, 1.0, 1.0, 1.0, 1.0, 1.0, 1.0, 1.0, 1.0, 1.0, 1.0, 1.0, 1.0, 1.0, 1.0, 1.0, 1.0, 1.0, 1.0, 1.0, 1.0, 1.0, 1.0, 1.0, 1.0, 1.0, 1.0, 1.0, 1.0, 1.0, 1.0, 1.0, 1.0, 1.0, 1.0, 1.0, 1.0, 1.0, 1.0, 1.0, 1.0, 1.0, 1.0, 1.0, 1.0, 1.0, 1.0, 1.0, 1.0, 1.0, 1.0, 1.0, 1.0, 1.0, 1.0, 1.0, 1.0, 1.0, 1.0, 1.0, 1.0, 1.0, 1.0, 1.0, 1.0, 1.0, 1.0, 1.0, 1.0, 1.0, 1.0, 1.0, 1.0, 1.0, 1.0, 1.0, 1.0, 1.0, 1.0, 1.0, 1.0, 1.0, 1.0, 1.0, 1.0, 1.0, 1.0, 1.0, 1.0, 1.0, 1.0, 1.0, 1.0, 1.0, 1.0, 1.0, 1.0, 1.0, 1.0, 1.0, 1.0, 1.0, 1.0, 1.0, 1.0, 1.0, 1.0, 1.0, 1.0, 1.0, 1.0, 1.0, 1.0, 1.0, 1.0, 1.0, 1.0, 1.0, 1.0, 1.0, 1.0, 1.0, 1.0, 1.0, 1.0, 1.0, 1.0, 1.0, 1.0, 1.0, 1.0, 1.0, 1.0, 1.0, 1.0, 1.0, 1.0, 1.0, 1.0, 1.0, 1.0, 1.0, 1.0, 1.0, 1.0, 1.0, 1.0, 1.0, 1.0, 1.0, 1.0, 1.0, 1.0, 1.0, 1.0, 1.0, 1.0, 1.0, 1.0, 1.0, 1.0, 1.0, 1.0, 1.0, 1.0, 1.0, 1.0, 1.0, 1.0, 1.0, 1.0, 1.0, 1.0, 1.0, 1.0, 1.0, 1.0, 1.0, 1.0, 1.0, 1.0, 1.0, 1.0, 1.0, 1.0, 1.0, 1.0, 1.0, 1.0, 1.0, 1.0, 1.0, 1.0, 1.0, 1.0, 1.0, 1.0, 1.0, 1.0, 1.0, 1.0, 1.0, 1.0, 1.0, 1.0, 1.0, 1.0, 1.0, 1.0, 1.0, 1.0, 1.0, 1.0, 1.0, 1.0, 1.0, 1.0, 1.0, 1.0, 1.0, 1.0, 1.0, 1.0, 1.0, 1.0, 1.0, 1.0, 1.0, 1.0, 1.0, 1.0, 1.0, 1.0, 1.0, 1.0, 1.0, 1.0, 1.0, 1.0, 1.0, 1.0, 1.0, 1.0, 1.0, 1.0, 1.0, 1.0, 1.0, 1.0, 1.0, 1.0, 1.0, 1.0, 1.0, 1.0, 1.0, 1.0, 1.0, 1.0, 1.0, 1.0, 1.0, 1.0, 1.0, 1.0, 1.0, 1.0, 1.0, 1.0, 1.0, 1.0, 1.0, 1.0, 1.0, 1.0, 1.0, 1.0, 1.0, 1.0, 1.0, 1.0, 1.0, 1.0, 1.0, 1.0, 1.0, 1.0, 1.0, 1.0, 1.0, 1.0, 1.0, 1.0, 1.0, 1.0, 1.0, 1.0, 1.0, 1.0, 1.0, 1.0, 1.0, 1.0, 1.0, 1.0, 1.0, 1.0, 1.0, 1.0, 1.0, 1.0, 1.0, 1.0, 1.0, 1.0, 1.0, 1.0, 1.0, 1.0, 1.0, 1.0, 1.0, 1.0, 1.0, 1.0, 1.0, 1.0, 1.0, 1.0, 1.0, 1.0, 1.0, 1.0, 1.0, 1.0, 1.0, 1.0, 1.0, 1.0, 1.0, 1.0, 1.0, 1.0, 1.0, 1.0, 1.0, 1.0, 1.0, 1.0, 1.0, 1.0, 1.0, 1.0, 1.0, 1.0, 1.0, 1.0, 1.0, 1.0, 1.0, 1.0, 1.0, 1.0, 1.0, 1.0, 1.0, 1.0, 1.0, 1.0, 1.0, 1.0, 1.0, 1.0, 1.0, 1.0, 1.0, 1.0, 1.0, 1.0, 1.0, 1.0, 1.0, 1.0, 1.0, 1.0, 1.0, 1.0, 1.0, 1.0, 1.0, 1.0, 1.0, 1.0, 1.0, 1.0])
me_cube_005.use_remesh_preserve_volume = False
me_cube_005.use_remesh_preserve_attributes = False
me_cube_005.use_mirror_vertex_groups = False
me_cube_005.update()
arm_armature = bpy.data.armatures.new('Armature')  # bones are not reproduced

# ---- objects
ob_armature = bpy.data.objects.new('Armature', arm_armature)
ob_cube_001 = bpy.data.objects.new('Cube.001', me_cube_001)
ob_cube_006 = bpy.data.objects.new('Cube.006', me_cube_008)
ob_cube_005 = bpy.data.objects.new('Cube.005', me_cube_007)
ob_cube = bpy.data.objects.new('Cube', me_cube_002)
ob_cube_003 = bpy.data.objects.new('Cube.003', me_cube_004)
ob_cube_002 = bpy.data.objects.new('Cube.002', me_cube_005)
ob_lamp = bpy.data.objects.new('Lamp', light_lamp)
ob_camera = bpy.data.objects.new('Camera', cam_camera)

# ---- transforms, parenting, visibility, modifiers, constraints
ob_armature.location = (0.02449, 0.00471, 2.333)
ob_armature.lineart.crease_threshold = 0.0
ob_cube_001.location = (-0.02815, -0.02062, 4.086)
ob_cube_001.scale = (0.5425, 0.5422, 0.5433)
ob_cube_001.show_texture_space = True
ob_cube_001.lineart.crease_threshold = 0.0
_vg = ob_cube_001.vertex_groups.new(name='Bone.006')
_vg.add([0, 1, 2, 3, 4, 5, 6, 7, 8, 9, 10, 11, 12, 13, 14, 15, 16, 17, 18, 19, 20, 21, 22, 23, 24, 25, 26, 27, 28, 29, 30, 31, 32, 33, 34, 35, 36, 37, 38, 39, 40, 41, 42, 43], 1.0, 'REPLACE')
_m = ob_cube_001.modifiers.new('Armature', 'ARMATURE')
_m.object = ob_armature
ob_cube_006.location = (0.2612, -0.02048, 0.9625)
ob_cube_006.scale = (0.2595, -0.2669, 0.8077)
ob_cube_006.lineart.crease_threshold = 0.0
_vg = ob_cube_006.vertex_groups.new(name='Bone.010')
for _i, _w in zip([0, 2, 4, 6, 8, 9, 10, 11, 12, 13, 14, 15, 16, 17, 18, 19, 20, 25, 26, 27, 28, 29, 30, 31, 32, 33, 34, 35, 36, 37, 40, 41, 42, 43, 44, 45, 46, 47, 48, 49, 50, 51, 52, 55, 56, 57, 58, 59, 60, 61, 62, 63, 64, 65, 66, 67], [1.0, 1.0, 1.0, 1.0, 1.0, 1.0, 1.0, 1.0, 1.0, 0.9028, 0.8271, 0.7869, 0.6059, 0.375, 0.1533, 0.04262, 0.007781, 0.007781, 0.04262, 0.1533, 0.375, 0.6059, 0.7869, 0.8271, 0.9028, 1.0, 1.0, 1.0, 1.0, 1.0, 2.428e-06, 0.01117, 0.06312, 0.2103, 0.4356, 0.6576, 0.7843, 0.9372, 1.0, 1.0, 1.0, 1.0, 1.0, 2.428e-06, 0.01117, 0.06312, 0.2103, 0.4356, 0.6576, 0.7843, 0.9372, 1.0, 1.0, 1.0, 1.0, 1.0]): _vg.add([_i], _w, 'REPLACE')
_vg = ob_cube_006.vertex_groups.new(name='Bone.009')
for _i, _w in zip([1, 3, 5, 7, 10, 11, 12, 13, 14, 15, 16, 17, 18, 19, 20, 21, 22, 23, 24, 25, 26, 27, 28, 29, 30, 31, 32, 33, 34, 35, 38, 39, 40, 41, 42, 43, 44, 45, 46, 47, 48, 49, 53, 54, 55, 56, 57, 58, 59, 60, 61, 62, 63, 64], [1.0, 1.0, 1.0, 1.0, 0.0002096, 0.008016, 0.05738, 0.2184, 0.5214, 0.75, 0.9923, 1.0, 1.0, 1.0, 1.0, 1.0, 1.0, 1.0, 1.0, 1.0, 1.0, 1.0, 1.0, 0.9923, 0.75, 0.5214, 0.2184, 0.05738, 0.008016, 0.0002096, 1.0, 1.0, 1.0, 1.0, 1.0, 1.0, 0.9751, 0.7116, 0.2981, 0.08363, 0.01408, 0.0006363, 1.0, 1.0, 1.0, 1.0, 1.0, 1.0, 0.9751, 0.7116, 0.2981, 0.08363, 0.01408, 0.0006363]): _vg.add([_i], _w, 'REPLACE')
_m = ob_cube_006.modifiers.new('Armature', 'ARMATURE')
_m.object = ob_armature
ob_cube_005.location = (-0.2925, -0.02503, 0.9636)
ob_cube_005.scale = (0.2838, -0.2699, 0.8077)
ob_cube_005.lineart.crease_threshold = 0.0
_vg = ob_cube_005.vertex_groups.new(name='Bone.008')
for _i, _w in zip([0, 1, 2, 3, 4, 5, 6, 7, 8, 9, 10, 11, 12, 13, 14, 15, 16, 17, 18, 19, 20, 21, 22, 23, 24, 25, 26, 27, 28, 29, 30, 31, 32, 33, 34, 35, 36, 37, 38, 39, 40, 41, 42, 43, 44, 45, 46, 47, 48, 49, 50, 51, 52, 53, 54, 55, 56, 57, 58, 59], [1.0, 0.1796, 1.0, 0.1367, 1.0, 0.1145, 1.0, 0.1729, 1.0, 1.0, 1.0, 1.0, 1.0, 1.0, 0.9369, 0.6588, 0.4037, 0.194, 0.1175, 0.1312, 0.164, 0.1216, 0.09538, 0.1028, 0.1897, 0.402, 0.6552, 0.9269, 1.0, 1.0, 1.0, 1.0, 1.0, 1.0, 0.1608, 0.1306, 0.0961, 0.1196, 0.2327, 0.4428, 0.6416, 0.8268, 0.9737, 1.0, 1.0, 1.0, 1.0, 0.09073, 0.06076, 0.05552, 0.1024, 0.2289, 0.4447, 0.6474, 0.8374, 0.9902, 1.0, 1.0, 1.0, 1.0]): _vg.add([_i], _w, 'REPLACE')
_vg = ob_cube_005.vertex_groups.new(name='Bone.007')
for _i, _w in zip([1, 3, 5, 7, 8, 9, 10, 11, 12, 13, 14, 15, 16, 17, 18, 19, 20, 21, 22, 23, 24, 25, 26, 27, 28, 29, 30, 31, 32, 33, 34, 35, 36, 37, 38, 39, 40, 41, 42, 43, 44, 45, 46, 47, 48, 49, 50, 51, 52, 53, 54, 55, 56, 57, 58, 59], [1.0, 1.0, 1.0, 1.0, 0.0002025, 0.004884, 0.02064, 0.0646, 0.1616, 0.3465, 0.6608, 0.8872, 0.9664, 1.0, 1.0, 1.0, 1.0, 1.0, 1.0, 1.0, 1.0, 0.9664, 0.8872, 0.6608, 0.3465, 0.1616, 0.0646, 0.02064, 0.004884, 0.0002025, 1.0, 1.0, 1.0, 0.9827, 0.9081, 0.7319, 0.4901, 0.2735, 0.1341, 0.05681, 0.01966, 0.005033, 0.0008382, 1.0, 1.0, 1.0, 0.9827, 0.9081, 0.7319, 0.4901, 0.2735, 0.1341, 0.05681, 0.01966, 0.005033, 0.0008382]): _vg.add([_i], _w, 'REPLACE')
_m = ob_cube_005.modifiers.new('Armature', 'ARMATURE')
_m.object = ob_armature
ob_cube.location = (0.0, -0.0264, 2.657)
ob_cube.scale = (0.548, 0.2665, 0.8909)
ob_cube.lineart.crease_threshold = 0.0
_vg = ob_cube.vertex_groups.new(name='Bone')
for _i, _w in zip([1, 3, 5, 7, 10, 11, 12, 13, 14, 15, 16, 17, 18, 19, 20, 21, 22, 23, 24, 25, 26, 27, 28, 29, 30, 31, 32, 33, 34, 35, 38, 39, 40, 41, 42, 43, 44, 45, 46, 47, 48, 49, 50, 53, 54, 55, 56, 57, 58, 59, 60, 61, 62, 63, 64, 65], [0.8, 0.8, 0.8, 0.8, 3.841e-06, 0.00742, 0.03754, 0.1344, 0.2579, 0.3743, 0.605, 0.7684, 0.8, 0.8, 0.8, 0.8, 0.8, 0.8, 0.8, 0.8, 0.8, 0.8, 0.7684, 0.605, 0.3743, 0.2579, 0.1344, 0.03754, 0.00742, 3.84e-06, 0.8, 0.8, 0.8, 0.7615, 0.6879, 0.6358, 0.4702, 0.2405, 0.108, 0.04021, 0.01081, 0.00111, 0.0006687, 0.8, 0.8, 0.8, 0.7615, 0.6879, 0.6358, 0.4702, 0.2405, 0.108, 0.04021, 0.01081, 0.00111, 0.0006687]): _vg.add([_i], _w, 'REPLACE')
_vg = ob_cube.vertex_groups.new(name='Bone.001')
for _i, _w in zip([0, 2, 4, 6, 8, 9, 10, 11, 12, 13, 14, 15, 16, 17, 18, 19, 20, 25, 26, 27, 28, 29, 30, 31, 32, 33, 34, 35, 36, 37, 39, 40, 41, 42, 43, 44, 45, 46, 47, 48, 49, 50, 51, 52, 54, 55, 56, 57, 58, 59, 60, 61, 62, 63, 64, 65, 66, 67], [0.8, 0.8, 0.8, 0.8, 0.8, 0.8, 0.8, 0.8, 0.8, 0.8, 0.8, 0.7853, 0.6719, 0.454, 0.1717, 0.04373, 0.005016, 0.005016, 0.04373, 0.1717, 0.454, 0.6719, 0.7853, 0.8, 0.8, 0.8, 0.8, 0.8, 0.8, 0.8, 0.0008568, 0.008502, 0.03723, 0.1049, 0.2277, 0.2778, 0.3962, 0.6351, 0.8, 0.8, 0.8, 0.8, 0.8, 0.8, 0.0008568, 0.008502, 0.03723, 0.1049, 0.2277, 0.2778, 0.3962, 0.6351, 0.8, 0.8, 0.8, 0.8, 0.8, 0.8]): _vg.add([_i], _w, 'REPLACE')
_m = ob_cube.modifiers.new('Armature', 'ARMATURE')
_m.object = ob_armature
ob_cube_003.location = (-0.855, -0.03186, 2.661)
ob_cube_003.scale = (0.2658, 0.2606, 0.8761)
ob_cube_003.lineart.crease_threshold = 0.0
_vg = ob_cube_003.vertex_groups.new(name='Bone.003')
for _i, _w in zip([0, 2, 4, 6, 8, 9, 10, 11, 12, 13, 14, 15, 28, 29, 30, 31, 32, 33, 34, 35, 42, 43, 44, 45, 46, 47, 48, 49, 56, 57, 58, 59, 60, 61, 62, 63], [1.0, 1.0, 1.0, 1.0, 1.0, 1.0, 1.0, 1.0, 0.8684, 0.8, 0.5968, 0.001264, 0.001264, 0.5968, 0.8, 0.8684, 1.0, 1.0, 1.0, 1.0, 0.1498, 0.4, 0.6036, 1.0, 1.0, 1.0, 1.0, 1.0, 0.1498, 0.4, 0.6036, 1.0, 1.0, 1.0, 1.0, 1.0]): _vg.add([_i], _w, 'REPLACE')
_vg = ob_cube_003.vertex_groups.new(name='Bone.002')
for _i, _w in zip([1, 3, 5, 7, 10, 11, 12, 13, 14, 15, 16, 17, 18, 19, 20, 21, 22, 23, 24, 25, 26, 27, 28, 29, 30, 31, 32, 33, 36, 37, 38, 39, 40, 41, 42, 43, 44, 45, 46, 47, 50, 51, 52, 53, 54, 55, 56, 57, 58, 59, 60, 61], [1.0, 1.0, 1.0, 1.0, 0.001151, 0.01958, 0.0935, 0.2949, 0.6645, 0.9257, 1.0, 1.0, 1.0, 1.0, 1.0, 1.0, 1.0, 1.0, 1.0, 1.0, 1.0, 1.0, 0.8974, 0.6525, 0.2919, 0.0935, 0.01958, 0.001151, 1.0, 1.0, 1.0, 1.0, 1.0, 0.9436, 0.8438, 0.5405, 0.2051, 0.05793, 0.008716, 0.0008489, 1.0, 1.0, 1.0, 1.0, 1.0, 1.0, 0.9166, 0.5628, 0.209, 0.05793, 0.008716, 0.0008489]): _vg.add([_i], _w, 'REPLACE')
_m = ob_cube_003.modifiers.new('Armature', 'ARMATURE')
_m.object = ob_armature
ob_cube_002.location = (0.7889, -0.03186, 2.653)
ob_cube_002.scale = (0.2658, 0.2606, 0.8761)
ob_cube_002.show_in_front = True
ob_cube_002.lineart.crease_threshold = 0.0
_vg = ob_cube_002.vertex_groups.new(name='Bone.005')
for _i, _w in zip([0, 1, 2, 3, 4, 5, 6, 7, 8, 9, 10, 11, 12, 13, 14, 15, 16, 17, 18, 19, 20, 21, 22, 23, 24, 25, 26, 27, 28, 29, 30, 31, 32, 33, 34, 35, 36, 37, 38, 39, 40, 41, 42, 43, 44, 45, 46, 47, 48, 49, 50, 51, 52, 53, 54, 55, 56, 57, 58, 59, 60, 61, 62, 63, 64, 65, 66, 67, 68, 69, 70, 71], [0.9549, 0.0, 0.848, 0.0, 0.8258, 0.0, 0.8615, 0.0, 0.9353, 0.9234, 0.9217, 0.9306, 0.947, 0.7598, 0.4589, 0.156, 0.0459, 0.009813, 0.001363, 0.0, 0.0, 0.0, 0.0, 0.0, 0.0, 0.0, 0.0, 0.0, 0.001252, 0.009065, 0.04526, 0.1604, 0.3778, 0.6416, 0.7947, 0.8232, 0.8104, 0.8065, 0.8094, 0.8207, 0.0, 0.0, 0.0, 0.0, 0.0, 0.001685, 0.01422, 0.06507, 0.2079, 0.5497, 0.832, 0.8753, 0.8278, 0.8206, 0.8223, 0.8335, 0.0, 0.0, 0.0, 0.0, 0.0001278, 0.003885, 0.02102, 0.0907, 0.2821, 0.5083, 0.7418, 0.8266, 0.8095, 0.8031, 0.8028, 0.8081]): _vg.add([_i], _w, 'REPLACE')
_vg = ob_cube_002.vertex_groups.new(name='Bone.004')
for _i, _w in zip([1, 3, 5, 7, 14, 15, 16, 17, 18, 19, 20, 21, 22, 23, 24, 25, 26, 27, 28, 29, 30, 31, 32, 33, 40, 41, 42, 43, 44, 45, 46, 47, 48, 49, 50, 56, 57, 58, 59, 60, 61, 62, 63, 64, 65, 66], [1.0, 1.0, 1.0, 1.0, 0.01827, 0.1708, 0.5947, 0.8486, 0.9747, 1.0, 1.0, 1.0, 1.0, 1.0, 1.0, 1.0, 1.0, 1.0, 1.0, 0.9749, 0.8487, 0.5958, 0.1726, 0.01859, 1.0, 1.0, 1.0, 1.0, 1.0, 1.0, 0.8091, 0.4873, 0.1602, 0.02907, 0.0017, 1.0, 1.0, 1.0, 1.0, 1.0, 1.0, 0.8087, 0.4861, 0.1589, 0.02866, 0.001666]): _vg.add([_i], _w, 'REPLACE')
_m = ob_cube_002.modifiers.new('Armature', 'ARMATURE')
_m.object = ob_armature
ob_lamp.location = (6.049, 1.682, 7.213)
ob_lamp.rotation_euler = (0.6503, 0.05522, 1.866)
ob_lamp.lock_rotations_4d = False
ob_lamp.empty_display_type = 'ARROWS'
ob_lamp.color = (0.0, 0.0, 0.0, 0.0)
ob_lamp.lineart.crease_threshold = 0.0
ob_camera.location = (8.328, -7.263, 8.239)
ob_camera.rotation_euler = (1.109, 0.01082, 0.8149)
ob_camera.lock_rotations_4d = False
ob_camera.empty_display_type = 'ARROWS'
ob_camera.color = (0.0, 0.0, 0.0, 0.0)
ob_camera.display_type = 'WIRE'
ob_camera.lineart.crease_threshold = 0.0

# ---- collection membership
col_collection_1.objects.link(ob_armature)
col_collection_1.objects.link(ob_cube_001)
col_collection_1.objects.link(ob_cube_006)
col_collection_1.objects.link(ob_cube_005)
col_collection_1.objects.link(ob_cube)
col_collection_1.objects.link(ob_cube_003)
col_collection_1.objects.link(ob_cube_002)
col_collection_1.objects.link(ob_lamp)
col_collection_1.objects.link(ob_camera)

# ---- scene / render settings (as saved in the file)
scene.camera = ob_camera
scene.frame_start = 1; scene.frame_end = 250; scene.frame_set(99)
scene.render.engine = 'BLENDER_EEVEE_NEXT'
scene.render.resolution_percentage = 50
scene.render.dither_intensity = 0.0
scene.cycles.use_denoising = False
scene.cycles.samples = 10
scene.cycles.sampling_pattern = 'TABULATED_SOBOL'
scene.cycles.light_sampling_threshold = 0.0
scene.cycles.use_adaptive_sampling = False
scene.cycles.use_light_tree = False
scene.cycles.blur_glossy = 0.0
scene.cycles.pixel_filter_type = 'GAUSSIAN'
scene.cycles.sample_clamp_indirect = 0.0
scene.view_settings.view_transform = 'Standard'
bpy.context.view_layer.update()
